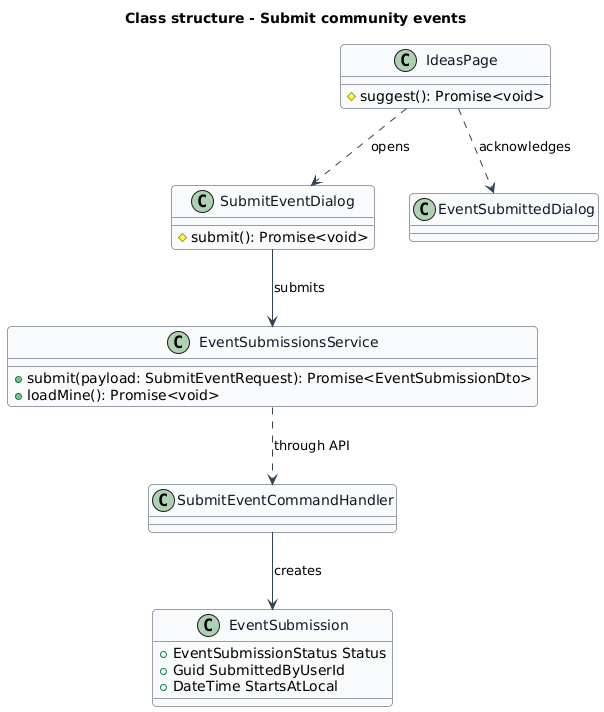

The diagram above was rendered by PlantUML. Its source (embedded in the PNG):
@startuml
skinparam backgroundColor #FFFFFF
skinparam shadowing false
skinparam roundcorner 8
skinparam defaultFontName Arial
skinparam ArrowColor #344054
skinparam class {
  BorderColor #344054
  FontColor #101828
  BackgroundColor #F9FAFB
}
title Class structure - Submit community events

class IdeasPage {
  #suggest(): Promise<void>
}
class SubmitEventDialog {
  #submit(): Promise<void>
}
class EventSubmittedDialog
class EventSubmissionsService {
  +submit(payload: SubmitEventRequest): Promise<EventSubmissionDto>
  +loadMine(): Promise<void>
}
class SubmitEventCommandHandler
class EventSubmission {
  +EventSubmissionStatus Status
  +Guid SubmittedByUserId
  +DateTime StartsAtLocal
}
IdeasPage ..> SubmitEventDialog : opens
IdeasPage ..> EventSubmittedDialog : acknowledges
SubmitEventDialog --> EventSubmissionsService : submits
SubmitEventCommandHandler --> EventSubmission : creates
EventSubmissionsService ..> SubmitEventCommandHandler : through API
@enduml